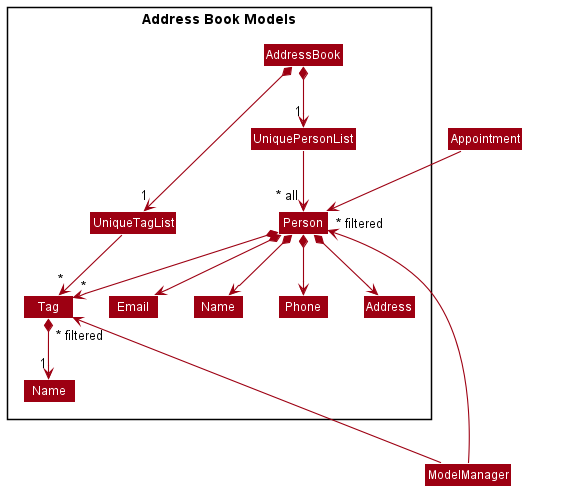

The diagram above was rendered by PlantUML. Its source (embedded in the PNG):
@startuml
!include style.puml
skinparam arrowThickness 1.1
skinparam arrowColor MODEL_COLOR
skinparam classBackgroundColor MODEL_COLOR

Class ModelManager
Class Appointment

Package "Address Book Models" as Model <<Rectangle>>{
Class AddressBook

Class UniquePersonList
Class Person
Class Address
Class Email
Class Name
Class Phone

Class UniqueTagList
Class Tag
Class "  Name  "
}

Class HiddenOutside #FFFFFF


AddressBook *--> "1" UniquePersonList
AddressBook *--> "1" UniqueTagList
UniquePersonList --> "~* all" Person
UniqueTagList --> "~*" Tag
Person *--> Name
Person *--> Phone
Person *--> Email
Person *--> Address
Person *--> "*" Tag
Tag *--> "1" "  Name  "

Appointment -down-> Person
Name -[hidden]right-> Phone
Phone -[hidden]right-> Address
Address -[hidden]right-> Email
AddressBook -[hidden]down- ModelManager

ModelManager --up->"~* filtered" Tag
ModelManager -up-->"~* filtered" Person


@enduml